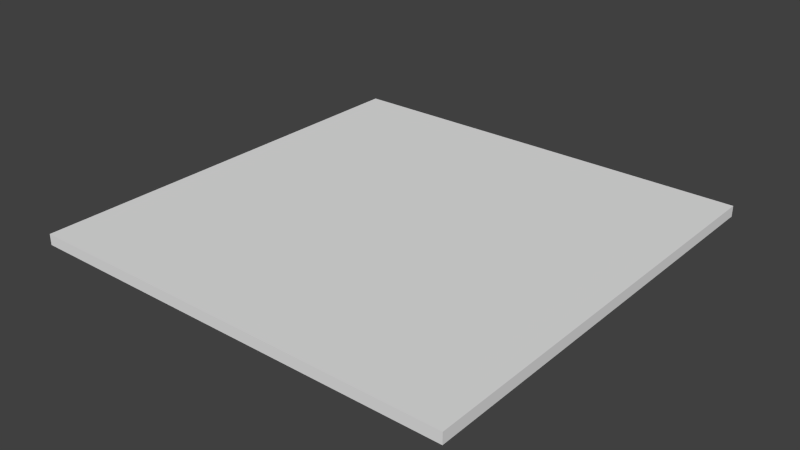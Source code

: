 # Source: plate-shadow.blend  (saved by Blender 2.76.0; exported with 4.5.12 LTS)
import bpy
from mathutils import Matrix  # noqa: F401  (used for matrix-valued properties, if any)

bpy.ops.wm.read_factory_settings(use_empty=True)
scene = bpy.context.scene
scene.name = 'Scene'

# ---- collections
col_collection_1 = bpy.data.collections.new('Collection 1'); scene.collection.children.link(col_collection_1)

# ---- world
world_world = bpy.data.worlds.new('World'); scene.world = world_world
world_world.color = (0.05088, 0.05088, 0.05088)
world_world.use_sun_shadow = False
world_world.sun_shadow_jitter_overblur = 0.0
world_world.cycles.sampling_method = 'MANUAL'
world_world.cycles.sample_map_resolution = 256

# ---- meshes
me_cube_012 = bpy.data.meshes.new('Cube.012')
me_cube_012.from_pydata([(-0.2, -0.2, 0.805), (-0.2, 0.2, 0.805), (-0.2, 0.2, 0.795), (-0.2, -0.2, 0.795), (0.2, 0.2, 0.805), (0.2, 0.2, 0.795), (0.2, -0.2, 0.805), (0.2, -0.2, 0.795)], [], [(0, 1, 2, 3), (1, 4, 5, 2), (4, 6, 7, 5), (6, 0, 3, 7), (3, 2, 5, 7), (6, 4, 1, 0)])
_uv = me_cube_012.uv_layers.new(name='UVMap')
_uv.uv.foreach_set('vector', [0.2784, 0.004366, 0.3373, 0.004366, 0.3373, 0.06327, 0.2784, 0.06327, 0.2784, 0.004366, 0.3373, 0.004366, 0.3373, 0.06327, 0.2784, 0.06327, 0.2784, 0.004366, 0.3373, 0.004366, 0.3373, 0.06327, 0.2784, 0.06327, 0.2784, 0.004366, 0.3373, 0.004366, 0.3373, 0.06327, 0.2784, 0.06327, 0.2784, 0.004366, 0.3373, 0.004366, 0.3373, 0.06327, 0.2784, 0.06327, 0.2784, 0.004366, 0.3373, 0.004366, 0.3373, 0.06327, 0.2784, 0.06327])
me_cube_012.use_remesh_preserve_volume = False
me_cube_012.use_remesh_preserve_attributes = False
me_cube_012.use_mirror_vertex_groups = False
me_cube_012.update()
me_cube_012.normals_split_custom_set([tuple(v) for v in zip(*[iter([-1.0, -2.328e-08, 0.0, -1.0, -2.328e-08, 0.0, -1.0, -2.328e-08, 0.0, -1.0, -2.328e-08, 0.0, 0.0, 1.0, 0.0, 0.0, 1.0, 0.0, 0.0, 1.0, 0.0, 0.0, 1.0, 0.0, 1.0, -2.328e-08, 0.0, 1.0, -2.328e-08, 0.0, 1.0, -2.328e-08, 0.0, 1.0, -2.328e-08, 0.0, 0.0, -1.0, 0.0, 0.0, -1.0, 0.0, 0.0, -1.0, 0.0, 0.0, -1.0, 0.0, 0.0, 2.98e-07, -1.0, 0.0, 2.98e-07, -1.0, 0.0, 2.98e-07, -1.0, 0.0, 2.98e-07, -1.0, 0.0, -2.98e-07, 1.0, 0.0, -2.98e-07, 1.0, 0.0, -2.98e-07, 1.0, 0.0, -2.98e-07, 1.0])] * 3)])

# ---- objects
ob_cube_012 = bpy.data.objects.new('Cube.012', me_cube_012)

# ---- transforms, parenting, visibility, modifiers, constraints
ob_cube_012.location = (0.0, 0.0, 0.0)
ob_cube_012.lineart.crease_threshold = 0.0

# ---- collection membership
col_collection_1.objects.link(ob_cube_012)

# ---- scene / render settings (as saved in the file)
scene.frame_start = 1; scene.frame_end = 250; scene.frame_set(1)
scene.render.engine = 'BLENDER_EEVEE_NEXT'
scene.render.resolution_percentage = 50
scene.render.dither_intensity = 0.0
scene.cycles.use_denoising = False
scene.cycles.samples = 10
scene.cycles.sampling_pattern = 'TABULATED_SOBOL'
scene.cycles.light_sampling_threshold = 0.0
scene.cycles.use_adaptive_sampling = False
scene.cycles.use_light_tree = False
scene.cycles.blur_glossy = 0.0
scene.cycles.pixel_filter_type = 'GAUSSIAN'
scene.cycles.sample_clamp_indirect = 0.0
scene.view_settings.view_transform = 'Standard'
bpy.context.view_layer.update()

# ---- added for rendering (the .blend has no active camera and no usable light): camera, sun
cam_auto = bpy.data.cameras.new('AutoCamera')
cam_auto.lens = 50.0
cam_auto.sensor_width = 36.0
cam_auto.clip_end = 1000.0
ob_auto_camera = bpy.data.objects.new('AutoCamera', cam_auto)
scene.collection.objects.link(ob_auto_camera)
ob_auto_camera.location = (0.523468, -0.628162, 1.21877)
ob_auto_camera.rotation_euler = (1.09748, -7.21219e-08, 0.694738)
scene.camera = ob_auto_camera
light_auto_sun = bpy.data.lights.new('AutoSun', 'SUN')
light_auto_sun.energy = 3.0
light_auto_sun.angle = 0.0523599
ob_auto_sun = bpy.data.objects.new('AutoSun', light_auto_sun)
scene.collection.objects.link(ob_auto_sun)
ob_auto_sun.rotation_euler = (0.872665, 0.174533, 0.523599)
bpy.context.view_layer.update()
